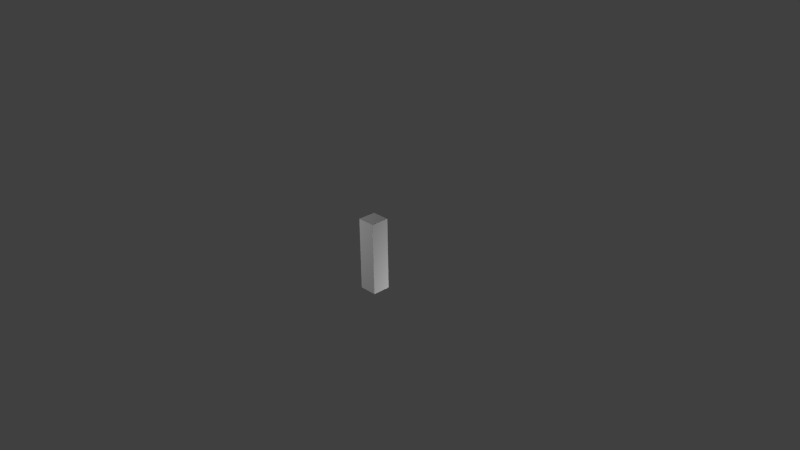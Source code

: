 # Source: wall.blend  (saved by Blender 2.73.0; exported with 4.5.12 LTS)
import bpy
from mathutils import Matrix  # noqa: F401  (used for matrix-valued properties, if any)

bpy.ops.wm.read_factory_settings(use_empty=True)
scene = bpy.context.scene
scene.name = 'Scene'

# ---- collections
col_collection_1 = bpy.data.collections.new('Collection 1'); scene.collection.children.link(col_collection_1)

# ---- materials (node trees are filled in below, after node groups)
mat_material = bpy.data.materials.new('Material')
mat_material.alpha_threshold = 0.0
mat_material.use_transparent_shadow = False
mat_material.roughness = 0.5
mat_material.line_color = (0.0, 0.0, 0.0, 1.0)

# ---- material node trees

# ---- world
world_world = bpy.data.worlds.new('World'); scene.world = world_world
world_world.color = (0.05088, 0.05088, 0.05088)
world_world.use_sun_shadow = False
world_world.sun_shadow_jitter_overblur = 0.0
world_world.cycles.sampling_method = 'MANUAL'
world_world.cycles.sample_map_resolution = 256

# ---- cameras
cam_camera = bpy.data.cameras.new('Camera')
cam_camera.clip_end = 100.0
cam_camera.lens = 35.0
cam_camera.sensor_width = 32.0
cam_camera.sensor_height = 18.0
cam_camera.ortho_scale = 7.314
cam_camera.dof.focus_distance = 0.0
cam_camera.dof.aperture_fstop = 128.0

# ---- lights
light_point = bpy.data.lights.new('Point', 'POINT')
light_point.transmission_factor = 0.0
light_point.energy = 100.0
light_point.shadow_buffer_clip_start = 0.5
light_point.shadow_soft_size = 0.1
light_point.shadow_maximum_resolution = 0.006
light_point.use_absolute_resolution = True
light_point.cycles.use_multiple_importance_sampling = False
light_lamp = bpy.data.lights.new('Lamp', 'POINT')
light_lamp.transmission_factor = 0.0
light_lamp.cutoff_distance = 30.0
light_lamp.energy = 100.0
light_lamp.shadow_buffer_clip_start = 1.001
light_lamp.shadow_soft_size = 0.1
light_lamp.shadow_maximum_resolution = 0.006
light_lamp.use_absolute_resolution = True
light_lamp.cycles.use_multiple_importance_sampling = False

# ---- meshes
me_cube = bpy.data.meshes.new('Cube')
me_cube.from_pydata([(1.0, 1.0, -1.0), (1.0, -1.0, -1.0), (-1.0, -1.0, -1.0), (-1.0, 1.0, -1.0), (1.0, 1.0, 1.0), (1.0, -1.0, 1.0), (-1.0, -1.0, 1.0), (-1.0, 1.0, 1.0)], [], [(0, 1, 2, 3), (4, 7, 6, 5), (0, 4, 5, 1), (1, 5, 6, 2), (2, 6, 7, 3), (4, 0, 3, 7)])
_uv = me_cube.uv_layers.new(name='UVMap')
_uv.uv.foreach_set('vector', [0.8761, 0.9981, 0.8761, 0.8156, 0.9527, 0.8156, 0.9527, 0.9981, 0.8818, 0.8137, 0.947, 0.8137, 0.947, 1.0, 0.8818, 1.0, 0.1904, 0.9375, 0.376, 0.9375, 0.376, 1.0, 0.1904, 1.0, 0.8799, 0.9981, 0.8799, 0.8137, 0.9451, 0.8137, 0.9451, 0.9981, 0.1875, 0.9355, 0.375, 0.9355, 0.375, 1.0, 0.1875, 1.0, 0.9508, 0.8175, 0.9508, 1.0, 0.8743, 1.0, 0.8743, 0.8175])
me_cube.materials.append(mat_material)
me_cube.use_remesh_preserve_volume = False
me_cube.use_remesh_preserve_attributes = False
me_cube.use_mirror_vertex_groups = False
me_cube.update()

# ---- objects
ob_point = bpy.data.objects.new('Point', light_point)
ob_cube = bpy.data.objects.new('Cube', me_cube)
ob_lamp = bpy.data.objects.new('Lamp', light_lamp)
ob_camera = bpy.data.objects.new('Camera', cam_camera)

# ---- transforms, parenting, visibility, modifiers, constraints
ob_point.location = (-2.073, -1.706, 1.405)
ob_point.lineart.crease_threshold = 0.0
ob_cube.location = (0.0, 0.01, 0.0)
ob_cube.scale = (0.125, 0.125, 0.5)
ob_cube.lock_rotations_4d = False
ob_cube.empty_display_type = 'ARROWS'
ob_cube.lineart.crease_threshold = 0.0
_vg = ob_cube.vertex_groups.new(name='Group')
ob_lamp.location = (1.393, 1.632, -0.9834)
ob_lamp.rotation_euler = (0.6503, 0.05522, 1.866)
ob_lamp.lock_rotations_4d = False
ob_lamp.empty_display_type = 'ARROWS'
ob_lamp.color = (0.0, 0.0, 0.0, 0.0)
ob_lamp.lineart.crease_threshold = 0.0
ob_camera.location = (7.481, -6.508, 5.344)
ob_camera.rotation_euler = (1.109, 0.01082, 0.8149)
ob_camera.lock_rotations_4d = False
ob_camera.empty_display_type = 'ARROWS'
ob_camera.color = (0.0, 0.0, 0.0, 0.0)
ob_camera.display_type = 'WIRE'
ob_camera.lineart.crease_threshold = 0.0

# ---- collection membership
col_collection_1.objects.link(ob_point)
col_collection_1.objects.link(ob_cube)
col_collection_1.objects.link(ob_lamp)
col_collection_1.objects.link(ob_camera)

# ---- scene / render settings (as saved in the file)
scene.camera = ob_camera
scene.frame_start = 1; scene.frame_end = 250; scene.frame_set(1)
scene.render.engine = 'BLENDER_EEVEE_NEXT'
scene.render.resolution_percentage = 50
scene.render.dither_intensity = 0.0
scene.cycles.use_denoising = False
scene.cycles.samples = 10
scene.cycles.sampling_pattern = 'TABULATED_SOBOL'
scene.cycles.light_sampling_threshold = 0.0
scene.cycles.use_adaptive_sampling = False
scene.cycles.use_light_tree = False
scene.cycles.blur_glossy = 0.0
scene.cycles.pixel_filter_type = 'GAUSSIAN'
scene.cycles.sample_clamp_indirect = 0.0
scene.view_settings.view_transform = 'Standard'
bpy.context.view_layer.update()
